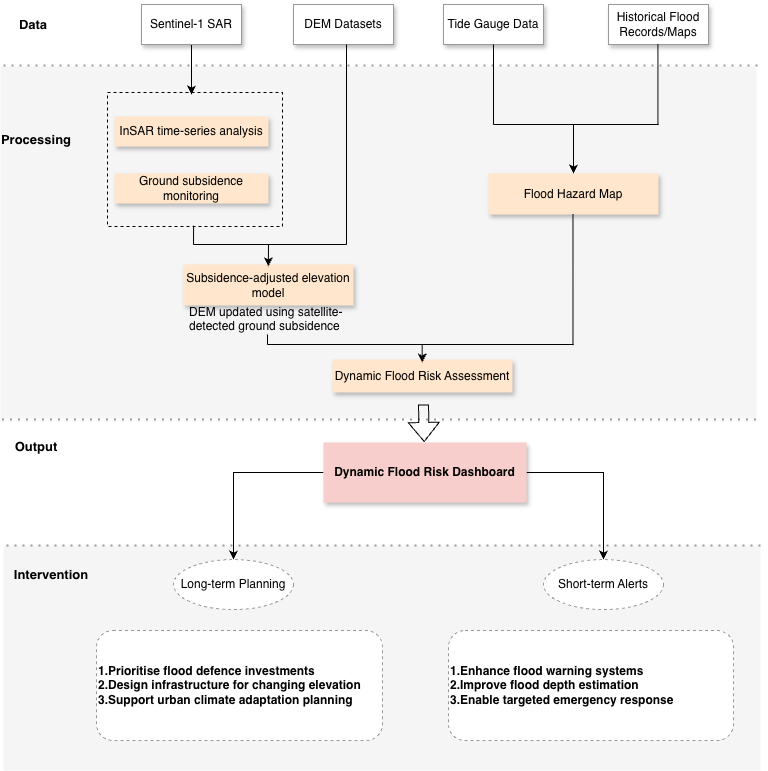

The diagram above was exported from draw.io. Its source (the exported page's mxGraphModel, read from the mxfile embedded in the PNG):
<mxGraphModel dx="1394" dy="777" grid="0" gridSize="10" guides="1" tooltips="1" connect="1" arrows="1" fold="1" page="1" pageScale="1" pageWidth="827" pageHeight="1169" background="none" math="0" shadow="0">
  <root>
    <mxCell id="0" />
    <mxCell id="1" parent="0" />
    <mxCell id="95yeE0tnP9jIFwq60BhV-21" parent="1" style="rounded=0;whiteSpace=wrap;html=1;fillColor=#f5f5f5;fontColor=#333333;strokeColor=none;" value="" vertex="1">
      <mxGeometry height="352" width="756" x="37" y="102" as="geometry" />
    </mxCell>
    <mxCell id="pcg7viwjBn8CHU4hGOVb-66" parent="1" style="rounded=0;whiteSpace=wrap;html=1;fillColor=#f5f5f5;fontColor=#333333;strokeColor=none;" value="" vertex="1">
      <mxGeometry height="225" width="757" x="40" y="581.07" as="geometry" />
    </mxCell>
    <mxCell id="pcg7viwjBn8CHU4hGOVb-65" parent="1" style="rounded=0;whiteSpace=wrap;html=1;dashed=1;fillColor=none;" value="" vertex="1">
      <mxGeometry height="134" width="175" x="144" y="128" as="geometry" />
    </mxCell>
    <mxCell id="95yeE0tnP9jIFwq60BhV-1" edge="1" parent="1" source="nMV4AVV3SlwDN4UxPrz_-1" style="edgeStyle=orthogonalEdgeStyle;rounded=0;orthogonalLoop=1;jettySize=auto;html=1;" value="">
      <mxGeometry relative="1" as="geometry">
        <mxPoint x="228" y="130" as="targetPoint" />
      </mxGeometry>
    </mxCell>
    <mxCell id="nMV4AVV3SlwDN4UxPrz_-1" parent="1" style="rounded=0;whiteSpace=wrap;html=1;strokeColor=#999999;shadow=1;" value="&lt;font&gt;Sentinel-1 SAR&lt;/font&gt;" vertex="1">
      <mxGeometry height="40" width="100" x="178" y="40" as="geometry" />
    </mxCell>
    <mxCell id="wYIs5FyIZlgNWZfOiBe1-1" parent="1" style="rounded=0;whiteSpace=wrap;html=1;strokeColor=#999999;shadow=1;" value="&lt;font&gt;DEM Datasets&lt;/font&gt;" vertex="1">
      <mxGeometry height="40" width="100" x="330" y="40" as="geometry" />
    </mxCell>
    <mxCell id="wYIs5FyIZlgNWZfOiBe1-3" parent="1" style="rounded=0;whiteSpace=wrap;html=1;strokeColor=#999999;shadow=1;" value="&lt;font&gt;Tide Gauge Data&lt;/font&gt;" vertex="1">
      <mxGeometry height="40" width="100" x="480" y="40" as="geometry" />
    </mxCell>
    <mxCell id="pcg7viwjBn8CHU4hGOVb-1" parent="1" style="rounded=0;whiteSpace=wrap;html=1;strokeColor=#999999;shadow=1;" value="&lt;font&gt;Historical Flood Records/Maps&lt;/font&gt;" vertex="1">
      <mxGeometry height="40" width="100" x="645" y="40" as="geometry" />
    </mxCell>
    <mxCell id="pcg7viwjBn8CHU4hGOVb-2" parent="1" style="text;html=1;whiteSpace=wrap;strokeColor=none;fillColor=none;align=center;verticalAlign=middle;rounded=0;" value="&lt;font style=&quot;font-size: 13px;&quot;&gt;&lt;b&gt;Data&lt;/b&gt;&lt;/font&gt;" vertex="1">
      <mxGeometry height="30" width="60" x="40" y="45" as="geometry" />
    </mxCell>
    <mxCell id="pcg7viwjBn8CHU4hGOVb-3" parent="1" style="text;html=1;whiteSpace=wrap;strokeColor=none;fillColor=none;align=center;verticalAlign=middle;rounded=0;" value="&lt;span style=&quot;font-size: 13px;&quot;&gt;&lt;b&gt;Processing&lt;/b&gt;&lt;/span&gt;" vertex="1">
      <mxGeometry height="30" width="60" x="43" y="160" as="geometry" />
    </mxCell>
    <mxCell id="pcg7viwjBn8CHU4hGOVb-5" parent="1" style="rounded=0;whiteSpace=wrap;html=1;fillColor=#ffe6cc;strokeColor=none;shadow=1;" value="InSAR time-series analysis" vertex="1">
      <mxGeometry height="30" width="154" x="151" y="152" as="geometry" />
    </mxCell>
    <mxCell id="pcg7viwjBn8CHU4hGOVb-28" parent="1" style="text;html=1;whiteSpace=wrap;strokeColor=none;fillColor=none;align=center;verticalAlign=middle;rounded=0;" value="&lt;span style=&quot;font-size: 13px;&quot;&gt;&lt;b&gt;Output&lt;/b&gt;&lt;/span&gt;" vertex="1">
      <mxGeometry height="30" width="60" x="43" y="467" as="geometry" />
    </mxCell>
    <mxCell id="pcg7viwjBn8CHU4hGOVb-30" parent="1" style="rounded=0;whiteSpace=wrap;html=1;fillColor=#ffe6cc;strokeColor=none;shadow=1;" value="Dynamic Flood Risk Assessment" vertex="1">
      <mxGeometry height="33" width="180" x="369" y="395" as="geometry" />
    </mxCell>
    <mxCell id="95yeE0tnP9jIFwq60BhV-29" edge="1" parent="1" source="pcg7viwjBn8CHU4hGOVb-35" style="edgeStyle=orthogonalEdgeStyle;rounded=0;orthogonalLoop=1;jettySize=auto;html=1;" target="pcg7viwjBn8CHU4hGOVb-55" value="">
      <mxGeometry relative="1" as="geometry">
        <Array as="points">
          <mxPoint x="270" y="508" />
        </Array>
      </mxGeometry>
    </mxCell>
    <mxCell id="95yeE0tnP9jIFwq60BhV-30" edge="1" parent="1" source="pcg7viwjBn8CHU4hGOVb-35" style="edgeStyle=orthogonalEdgeStyle;rounded=0;orthogonalLoop=1;jettySize=auto;html=1;" target="pcg7viwjBn8CHU4hGOVb-57" value="">
      <mxGeometry relative="1" as="geometry" />
    </mxCell>
    <mxCell id="pcg7viwjBn8CHU4hGOVb-35" parent="1" style="rounded=0;whiteSpace=wrap;html=1;fillColor=#f8cecc;strokeColor=none;shadow=1;" value="&lt;b&gt;Dynamic Flood Risk Dashboard&lt;/b&gt;" vertex="1">
      <mxGeometry height="60" width="203" x="360" y="478" as="geometry" />
    </mxCell>
    <mxCell id="pcg7viwjBn8CHU4hGOVb-49" parent="1" style="text;html=1;whiteSpace=wrap;strokeColor=none;fillColor=none;align=center;verticalAlign=middle;rounded=0;shadow=0;" value="&lt;span style=&quot;font-size: 13px;&quot;&gt;&lt;b&gt;Intervention&lt;/b&gt;&lt;/span&gt;" vertex="1">
      <mxGeometry height="30" width="60" x="58" y="595.07" as="geometry" />
    </mxCell>
    <mxCell id="pcg7viwjBn8CHU4hGOVb-57" parent="1" style="ellipse;whiteSpace=wrap;html=1;dashed=1;strokeColor=#999999;" value="Short-term Alerts" vertex="1">
      <mxGeometry height="50" width="120" x="580" y="595.07" as="geometry" />
    </mxCell>
    <mxCell id="pcg7viwjBn8CHU4hGOVb-58" edge="1" parent="1" style="endArrow=none;dashed=1;html=1;dashPattern=1 3;strokeWidth=2;rounded=0;opacity=40;" value="">
      <mxGeometry height="50" relative="1" width="50" as="geometry">
        <mxPoint x="40" y="101" as="sourcePoint" />
        <mxPoint x="800" y="101" as="targetPoint" />
      </mxGeometry>
    </mxCell>
    <mxCell id="pcg7viwjBn8CHU4hGOVb-62" parent="1" style="rounded=1;whiteSpace=wrap;html=1;dashed=1;align=left;strokeColor=#999999;" value="&lt;div&gt;&lt;b&gt;1.Prioritise flood defence investments&lt;/b&gt;&lt;/div&gt;&lt;div&gt;&lt;b&gt;2.Design infrastructure for changing elevation&lt;/b&gt;&lt;/div&gt;&lt;div&gt;&lt;b&gt;3.Support urban climate adaptation planning&lt;/b&gt;&lt;/div&gt;" vertex="1">
      <mxGeometry height="110" width="286" x="133" y="666" as="geometry" />
    </mxCell>
    <mxCell id="pcg7viwjBn8CHU4hGOVb-63" parent="1" style="rounded=1;whiteSpace=wrap;html=1;dashed=1;align=left;strokeColor=#999999;" value="&lt;b&gt;1.Enhance flood warning systems&lt;/b&gt;&lt;div&gt;&lt;b&gt;2.Improve flood depth estimation&lt;/b&gt;&lt;/div&gt;&lt;div&gt;&lt;b&gt;3.&lt;span data-start=&quot;1911&quot; data-end=&quot;1949&quot; style=&quot;background-color: transparent; color: light-dark(rgb(0, 0, 0), rgb(255, 255, 255));&quot;&gt;Enable targeted emergency response&lt;/span&gt;&lt;/b&gt;&lt;/div&gt;" vertex="1">
      <mxGeometry height="110" width="285" x="485" y="666" as="geometry" />
    </mxCell>
    <mxCell id="nRLPjGG1J3DKmxMQLAOR-3" parent="1" style="rounded=0;whiteSpace=wrap;html=1;fillColor=#ffe6cc;strokeColor=none;shadow=1;" value="Flood Hazard Map" vertex="1">
      <mxGeometry height="41" width="170" x="525" y="209" as="geometry" />
    </mxCell>
    <mxCell id="nRLPjGG1J3DKmxMQLAOR-5" parent="1" style="rounded=0;whiteSpace=wrap;html=1;fillColor=#ffe6cc;strokeColor=none;shadow=1;" value="Subsidence-adjusted elevation model" vertex="1">
      <mxGeometry height="41" width="170" x="220" y="300" as="geometry" />
    </mxCell>
    <mxCell id="nRLPjGG1J3DKmxMQLAOR-8" parent="1" style="rounded=0;whiteSpace=wrap;html=1;fillColor=#ffe6cc;strokeColor=none;shadow=1;" value="Ground subsidence monitoring" vertex="1">
      <mxGeometry height="30" width="154" x="151" y="209" as="geometry" />
    </mxCell>
    <mxCell id="nRLPjGG1J3DKmxMQLAOR-13" parent="1" style="text;whiteSpace=wrap;html=1;" value="DEM updated using satellite-detected ground subsidence" vertex="1">
      <mxGeometry height="36" width="169" x="224" y="334" as="geometry" />
    </mxCell>
    <mxCell id="nRLPjGG1J3DKmxMQLAOR-14" edge="1" parent="1" style="endArrow=none;dashed=1;html=1;dashPattern=1 3;strokeWidth=2;rounded=0;opacity=40;" value="">
      <mxGeometry height="50" relative="1" width="50" as="geometry">
        <mxPoint x="38.5" y="455" as="sourcePoint" />
        <mxPoint x="798.5" y="455" as="targetPoint" />
      </mxGeometry>
    </mxCell>
    <mxCell id="95yeE0tnP9jIFwq60BhV-2" edge="1" parent="1" style="endArrow=none;html=1;rounded=0;" value="">
      <mxGeometry height="50" relative="1" width="50" as="geometry">
        <mxPoint x="383" y="280" as="sourcePoint" />
        <mxPoint x="383" y="80" as="targetPoint" />
      </mxGeometry>
    </mxCell>
    <mxCell id="95yeE0tnP9jIFwq60BhV-4" edge="1" parent="1" style="endArrow=none;html=1;rounded=0;" value="">
      <mxGeometry height="50" relative="1" width="50" as="geometry">
        <mxPoint x="230" y="280" as="sourcePoint" />
        <mxPoint x="383" y="280" as="targetPoint" />
      </mxGeometry>
    </mxCell>
    <mxCell id="95yeE0tnP9jIFwq60BhV-5" edge="1" parent="1" style="endArrow=none;html=1;rounded=0;entryX=0.492;entryY=0.994;entryDx=0;entryDy=0;entryPerimeter=0;" target="pcg7viwjBn8CHU4hGOVb-65" value="">
      <mxGeometry height="50" relative="1" width="50" as="geometry">
        <Array as="points" />
        <mxPoint x="230" y="280" as="sourcePoint" />
        <mxPoint x="227.9" y="262" as="targetPoint" />
      </mxGeometry>
    </mxCell>
    <mxCell id="95yeE0tnP9jIFwq60BhV-6" edge="1" parent="1" style="endArrow=classic;html=1;rounded=0;entryX=0.499;entryY=0.044;entryDx=0;entryDy=0;entryPerimeter=0;" target="nRLPjGG1J3DKmxMQLAOR-5" value="">
      <mxGeometry height="50" relative="1" width="50" as="geometry">
        <mxPoint x="305" y="280" as="sourcePoint" />
        <mxPoint x="305" y="306" as="targetPoint" />
      </mxGeometry>
    </mxCell>
    <mxCell id="95yeE0tnP9jIFwq60BhV-8" edge="1" parent="1" style="endArrow=none;html=1;rounded=0;" value="">
      <mxGeometry height="50" relative="1" width="50" as="geometry">
        <mxPoint x="530" y="160" as="sourcePoint" />
        <mxPoint x="530" y="80" as="targetPoint" />
      </mxGeometry>
    </mxCell>
    <mxCell id="95yeE0tnP9jIFwq60BhV-9" edge="1" parent="1" style="endArrow=none;html=1;rounded=0;" value="">
      <mxGeometry height="50" relative="1" width="50" as="geometry">
        <mxPoint x="694.41" y="160" as="sourcePoint" />
        <mxPoint x="694.41" y="80" as="targetPoint" />
      </mxGeometry>
    </mxCell>
    <mxCell id="95yeE0tnP9jIFwq60BhV-10" edge="1" parent="1" style="endArrow=none;html=1;rounded=0;" value="">
      <mxGeometry height="50" relative="1" width="50" as="geometry">
        <mxPoint x="530" y="160" as="sourcePoint" />
        <mxPoint x="695" y="160" as="targetPoint" />
      </mxGeometry>
    </mxCell>
    <mxCell id="95yeE0tnP9jIFwq60BhV-11" edge="1" parent="1" style="endArrow=classic;html=1;rounded=0;entryX=0.5;entryY=0;entryDx=0;entryDy=0;" target="nRLPjGG1J3DKmxMQLAOR-3" value="">
      <mxGeometry height="50" relative="1" width="50" as="geometry">
        <mxPoint x="610" y="160" as="sourcePoint" />
        <mxPoint x="640" y="180" as="targetPoint" />
      </mxGeometry>
    </mxCell>
    <mxCell id="95yeE0tnP9jIFwq60BhV-12" edge="1" parent="1" style="endArrow=none;html=1;rounded=0;" value="">
      <mxGeometry height="50" relative="1" width="50" as="geometry">
        <mxPoint x="609.47" y="380" as="sourcePoint" />
        <mxPoint x="609.47" y="250" as="targetPoint" />
      </mxGeometry>
    </mxCell>
    <mxCell id="95yeE0tnP9jIFwq60BhV-13" edge="1" parent="1" style="endArrow=none;html=1;rounded=0;" value="">
      <mxGeometry height="50" relative="1" width="50" as="geometry">
        <mxPoint x="304" y="380" as="sourcePoint" />
        <mxPoint x="304" y="370" as="targetPoint" />
      </mxGeometry>
    </mxCell>
    <mxCell id="95yeE0tnP9jIFwq60BhV-15" edge="1" parent="1" style="endArrow=none;html=1;rounded=0;" value="">
      <mxGeometry height="50" relative="1" width="50" as="geometry">
        <mxPoint x="304" y="380" as="sourcePoint" />
        <mxPoint x="610" y="380" as="targetPoint" />
      </mxGeometry>
    </mxCell>
    <mxCell id="95yeE0tnP9jIFwq60BhV-16" edge="1" parent="1" style="endArrow=classic;html=1;rounded=0;" value="">
      <mxGeometry height="50" relative="1" width="50" as="geometry">
        <mxPoint x="458.69" y="380" as="sourcePoint" />
        <mxPoint x="458.69" y="398" as="targetPoint" />
      </mxGeometry>
    </mxCell>
    <mxCell id="95yeE0tnP9jIFwq60BhV-18" edge="1" parent="1" style="shape=flexArrow;endArrow=classic;html=1;rounded=0;" value="">
      <mxGeometry height="50" relative="1" width="50" as="geometry">
        <mxPoint x="460" y="440" as="sourcePoint" />
        <mxPoint x="460.7" y="477.48" as="targetPoint" />
      </mxGeometry>
    </mxCell>
    <mxCell id="pcg7viwjBn8CHU4hGOVb-55" parent="1" style="ellipse;whiteSpace=wrap;html=1;dashed=1;strokeColor=#999999;" value="Long-term Planning" vertex="1">
      <mxGeometry height="50" width="120" x="210" y="595.07" as="geometry" />
    </mxCell>
    <mxCell id="95yeE0tnP9jIFwq60BhV-31" edge="1" parent="1" style="endArrow=none;dashed=1;html=1;dashPattern=1 3;strokeWidth=2;rounded=0;opacity=40;" value="">
      <mxGeometry height="50" relative="1" width="50" as="geometry">
        <mxPoint x="43" y="581.07" as="sourcePoint" />
        <mxPoint x="803" y="581.07" as="targetPoint" />
      </mxGeometry>
    </mxCell>
  </root>
</mxGraphModel>